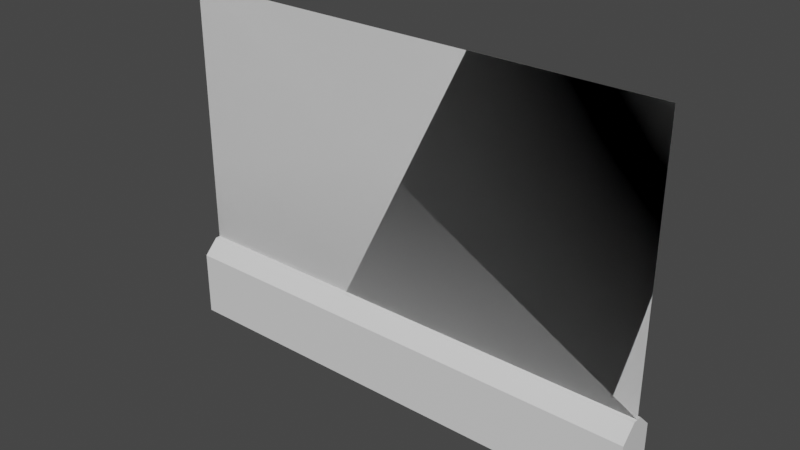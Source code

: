 # Source: WallGlass.blend  (saved by Blender 2.91.10; exported with 4.5.12 LTS)
import bpy
from mathutils import Matrix  # noqa: F401  (used for matrix-valued properties, if any)

bpy.ops.wm.read_factory_settings(use_empty=True)
scene = bpy.context.scene
scene.name = 'Scene'

# ---- collections
col_collection = bpy.data.collections.new('Collection'); scene.collection.children.link(col_collection)
col_mesh = bpy.data.collections.new('Mesh'); scene.collection.children.link(col_mesh)
col_rig = bpy.data.collections.new('Rig'); scene.collection.children.link(col_rig)
col_collision = bpy.data.collections.new('Collision'); scene.collection.children.link(col_collision)
col_extras = bpy.data.collections.new('Extras'); scene.collection.children.link(col_extras)

# ---- materials (node trees are filled in below, after node groups)
mat_wall = bpy.data.materials.new('Wall')
mat_wall.alpha_threshold = 0.0
mat_wall.use_transparent_shadow = False
mat_wall.line_color = (0.0, 0.0, 0.0, 1.0)
mat_wallglass = bpy.data.materials.new('WallGlass')
mat_wallglass.use_transparent_shadow = False

# ---- material node trees
mat_wall.use_nodes = True; mat_wall.node_tree.nodes.clear()
_N = mat_wall.node_tree.nodes; _L = mat_wall.node_tree.links
n0 = _N.new('ShaderNodeOutputMaterial'); n0.name = 'Material Output'; n0.location = (300, 300)
n1 = _N.new('ShaderNodeBsdfPrincipled'); n1.name = 'Principled BSDF'; n1.location = (10, 300)
n1.distribution = 'GGX'
n1.subsurface_method = 'BURLEY'
n1.inputs[2].default_value = 0.4
n1.inputs[3].default_value = 1.45
n1.inputs[27].default_value = (0.0, 0.0, 0.0, 1.0)
n1.inputs[28].default_value = 1.0
_L.new(n1.outputs[0], n0.inputs[0])
n0.is_active_output = True
mat_wallglass.use_nodes = True; mat_wallglass.node_tree.nodes.clear()
_N = mat_wallglass.node_tree.nodes; _L = mat_wallglass.node_tree.links
n0 = _N.new('ShaderNodeBsdfPrincipled'); n0.name = 'Principled BSDF'; n0.location = (10, 300)
n0.distribution = 'GGX'
n0.subsurface_method = 'BURLEY'
n0.inputs[3].default_value = 1.45
n0.inputs[27].default_value = (0.0, 0.0, 0.0, 1.0)
n0.inputs[28].default_value = 1.0
n1 = _N.new('ShaderNodeOutputMaterial'); n1.name = 'Material Output'; n1.location = (300, 300)
_L.new(n0.outputs[0], n1.inputs[0])
n1.is_active_output = True

# ---- world
world_world = bpy.data.worlds.new('World'); scene.world = world_world
world_world.use_nodes = True; world_world.node_tree.nodes.clear()
_N = world_world.node_tree.nodes; _L = world_world.node_tree.links
n0 = _N.new('ShaderNodeOutputWorld'); n0.name = 'World Output'; n0.location = (300, 300)
n1 = _N.new('ShaderNodeBackground'); n1.name = 'Background'; n1.location = (10, 300)
n1.inputs[0].default_value = (0.05088, 0.05088, 0.05088, 1.0)
_L.new(n1.outputs[0], n0.inputs[0])
n0.is_active_output = True
world_world.color = (0.05088, 0.05088, 0.05088)
world_world.use_sun_shadow = False
world_world.sun_shadow_jitter_overblur = 0.0

# ---- meshes
me_cube = bpy.data.meshes.new('Cube')
me_cube.from_pydata([(5.0, -0.4, 0.0), (-5.0, -0.4, 0.0), (5.0, 0.4, 0.0), (-5.0, 0.4, 0.0), (-5.0, -1.49e-07, 1.647), (5.0, 1.49e-07, 1.647), (5.0, -0.1, 1.647), (5.0, -0.4, 1.347), (-5.0, -0.4, 1.347), (-5.0, -0.1, 1.647), (5.0, 0.4, 1.347), (5.0, 0.1, 1.647), (-5.0, 0.1, 1.647), (-5.0, 0.4, 1.347), (5.0, -2.98e-08, 7.1), (-5.0, -2.98e-08, 7.1), (5.0, -1.49e-07, 1.647), (-5.0, -1.49e-07, 1.647), (-5.0, -5.861e-07, 7.1), (5.0, 2.881e-07, 7.1), (-5.0, -4.669e-07, 1.647), (5.0, 4.073e-07, 1.647)], [], [(1, 8, 9, 4, 12, 13, 3), (3, 13, 10, 2), (2, 0, 1, 3), (5, 11, 12, 4), (0, 7, 8, 1), (6, 5, 4, 9), (6, 9, 8, 7), (12, 11, 10, 13), (2, 10, 11, 5, 6, 7, 0), (17, 16, 14, 15), (21, 20, 18, 19)])
me_cube.polygons.foreach_set('material_index', [0, 0, 0, 0, 0, 0, 0, 0, 0, 1, 1])
_uv = me_cube.uv_layers.new(name='UVMap')
_uv.uv.foreach_set('vector', [0.375, 0.75, 0.5943, 0.75, 0.625, 0.8438, 0.625, 0.875, 0.625, 0.9062, 0.5943, 1.0, 0.375, 1.0, 0.375, 0.0, 0.5943, 0.0, 0.5943, 0.25, 0.375, 0.25, 0.125, 0.5, 0.375, 0.5, 0.375, 0.75, 0.125, 0.75, 0.75, 0.5, 0.7812, 0.5, 0.7812, 0.75, 0.75, 0.75, 0.375, 0.5, 0.5943, 0.5, 0.5943, 0.75, 0.375, 0.75, 0.7188, 0.5, 0.75, 0.5, 0.75, 0.75, 0.7188, 0.75, 0.7188, 0.5, 0.7188, 0.75, 0.5943, 0.75, 0.5943, 0.5, 0.625, 0.0, 0.625, 0.25, 0.5943, 0.25, 0.5943, 0.0, 0.375, 0.25, 0.5943, 0.25, 0.625, 0.3438, 0.625, 0.375, 0.625, 0.4062, 0.5943, 0.5, 0.375, 0.5, 0.0, 0.0, 1.0, 0.0, 1.0, 1.0, 0.0, 1.0, 0.0, 0.0, 1.0, 0.0, 1.0, 1.0, 0.0, 1.0])
me_cube.materials.append(mat_wall)
me_cube.materials.append(mat_wallglass)
me_cube.use_remesh_preserve_volume = False
me_cube.use_remesh_preserve_attributes = False
me_cube.use_mirror_vertex_groups = False
me_cube.update()

# ---- objects
ob_wall = bpy.data.objects.new('Wall', me_cube)

# ---- transforms, parenting, visibility, modifiers, constraints
ob_wall.location = (0.0, 0.0, 0.0)
ob_wall.lock_rotations_4d = False
ob_wall.empty_display_type = 'ARROWS'
ob_wall.lineart.crease_threshold = 0.0

# ---- collection membership
col_collection.objects.link(ob_wall)

# ---- scene / render settings (as saved in the file)
scene.frame_start = 1; scene.frame_end = 250; scene.frame_set(1)
scene.render.engine = 'BLENDER_EEVEE_NEXT'
scene.cycles.use_denoising = False
scene.cycles.samples = 128
scene.cycles.sampling_pattern = 'TABULATED_SOBOL'
scene.cycles.use_adaptive_sampling = False
scene.cycles.use_light_tree = False
scene.view_settings.view_transform = 'Filmic'
bpy.context.view_layer.update()

# ---- added for rendering (the .blend has no active camera and no usable light): camera, sun
cam_auto = bpy.data.cameras.new('AutoCamera')
cam_auto.lens = 50.0
cam_auto.sensor_width = 36.0
cam_auto.clip_end = 1000.0
ob_auto_camera = bpy.data.objects.new('AutoCamera', cam_auto)
scene.collection.objects.link(ob_auto_camera)
ob_auto_camera.location = (11.3712, -13.6455, 12.647)
ob_auto_camera.rotation_euler = (1.09748, -7.21219e-08, 0.694738)
scene.camera = ob_auto_camera
light_auto_sun = bpy.data.lights.new('AutoSun', 'SUN')
light_auto_sun.energy = 3.0
light_auto_sun.angle = 0.0523599
ob_auto_sun = bpy.data.objects.new('AutoSun', light_auto_sun)
scene.collection.objects.link(ob_auto_sun)
ob_auto_sun.rotation_euler = (0.872665, 0.174533, 0.523599)
bpy.context.view_layer.update()
